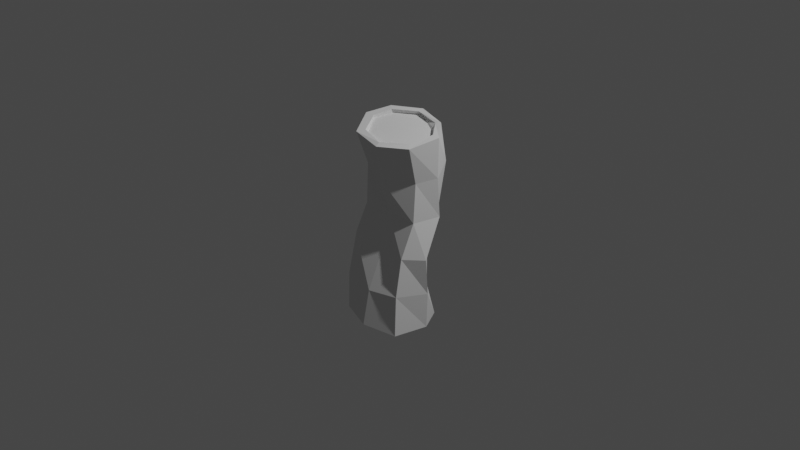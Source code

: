 # Source: Trash_2.blend  (saved by Blender 2.82.7; exported with 4.5.12 LTS)
import bpy
from mathutils import Matrix  # noqa: F401  (used for matrix-valued properties, if any)

bpy.ops.wm.read_factory_settings(use_empty=True)
scene = bpy.context.scene
scene.name = 'Scene'

# ---- collections
col_collection = bpy.data.collections.new('Collection'); scene.collection.children.link(col_collection)

# ---- world
world_world = bpy.data.worlds.new('World'); scene.world = world_world
world_world.use_nodes = True; world_world.node_tree.nodes.clear()
_N = world_world.node_tree.nodes; _L = world_world.node_tree.links
n0 = _N.new('ShaderNodeOutputWorld'); n0.name = 'World Output'; n0.location = (300, 300)
n1 = _N.new('ShaderNodeBackground'); n1.name = 'Background'; n1.location = (10, 300)
n1.inputs[0].default_value = (0.05088, 0.05088, 0.05088, 1.0)
_L.new(n1.outputs[0], n0.inputs[0])
n0.is_active_output = True
world_world.color = (0.05088, 0.05088, 0.05088)
world_world.use_sun_shadow = False
world_world.sun_shadow_jitter_overblur = 0.0

# ---- cameras
cam_camera = bpy.data.cameras.new('Camera')
cam_camera.clip_end = 100.0
cam_camera.ortho_scale = 7.314

# ---- lights
light_light = bpy.data.lights.new('Light', 'POINT')
light_light.transmission_factor = 0.0
light_light.energy = 1000.0
light_light.shadow_soft_size = 0.1
light_light.shadow_maximum_resolution = 0.006
light_light.use_absolute_resolution = True

# ---- meshes
me_cylinder = bpy.data.meshes.new('Cylinder')
me_cylinder.from_pydata([(0.01496, 0.2036, -1.002), (-0.01405, 0.285, 1.078), (0.348, 0.1429, -1.017), (0.2772, 0.2205, 1.057), (0.4611, -0.08751, -1.015), (0.4032, 0.06219, 1.013), (0.3355, -0.4325, -1.001), (0.3035, -0.1516, 0.9489), (0.04183, -0.4789, -1.024), (0.01563, -0.2807, 0.9189), (-0.2715, -0.3819, -0.9946), (-0.2774, -0.1914, 0.9409), (-0.4141, -0.08789, -1.027), (-0.3965, 0.03022, 1.006), (-0.3107, 0.1273, -1.002), (-0.3006, 0.1772, 1.053), (0.3354, 0.2379, 1.072), (-0.01303, 0.3384, 1.095), (0.4969, 0.05067, 1.011), (0.3638, -0.2112, 0.927), (0.02711, -0.3277, 0.8887), (-0.3421, -0.2554, 0.921), (-0.5041, 0.02087, 1.003), (-0.3598, 0.2282, 1.065), (0.2767, 0.1832, 1.021), (-0.002261, 0.3142, 1.041), (0.4098, 0.09575, 0.9754), (0.2902, -0.1494, 0.9116), (0.01534, -0.2494, 0.8803), (-0.2669, -0.1653, 0.906), (-0.4019, 0.01957, 0.9693), (-0.2872, 0.1948, 1.016), (0.01835, 0.2418, -1.003), (0.3747, 0.1477, -1.002), (0.5113, -0.1028, -1.006), (0.4023, -0.4381, -1.03), (0.0315, -0.5319, -1.012), (-0.336, -0.4063, -1.005), (-0.4865, -0.1456, -1.003), (-0.3162, 0.1717, -1.016), (0.00973, 0.2214, -0.9502), (0.3309, 0.1258, -0.9499), (0.4767, -0.1124, -0.9622), (0.3418, -0.3424, -0.9646), (0.03705, -0.4335, -0.972), (-0.2838, -0.3359, -0.9671), (-0.4022, -0.1768, -0.9589), (-0.3008, 0.137, -0.9566), (0.04669, 0.08004, -0.6151), (0.02913, 0.08333, -0.2072), (0.01973, 0.3395, 0.2178), (-0.01531, 0.2492, 0.6789), (0.3448, 0.3077, 0.6556), (0.3696, 0.1883, 0.2154), (0.3663, 0.04005, -0.2017), (0.3842, 0.02099, -0.6044), (0.5024, 0.03764, 0.5981), (0.5202, 0.053, 0.1904), (0.5414, -0.1479, -0.2167), (0.5243, -0.1015, -0.6176), (0.3783, -0.1395, 0.5522), (0.3971, -0.1838, 0.1475), (0.3765, -0.3269, -0.2063), (0.3777, -0.3997, -0.6084), (0.02117, -0.2735, 0.5281), (0.05084, -0.1847, 0.1413), (0.05182, -0.2816, -0.2269), (0.0398, -0.4577, -0.6372), (-0.3395, -0.1101, 0.5448), (-0.2879, -0.1749, 0.1437), (-0.3347, -0.2887, -0.2051), (-0.3367, -0.3927, -0.6059), (-0.4681, 0.01978, 0.5881), (-0.4593, 0.05262, 0.1833), (-0.4322, -0.1981, -0.2211), (-0.4698, -0.1779, -0.6087), (-0.3337, 0.2903, 0.649), (-0.3117, 0.147, 0.2102), (-0.2804, -0.08764, -0.2133), (-0.3053, 0.002537, -0.6039)], [], [(51, 17, 16, 52), (52, 16, 18, 56), (56, 18, 19, 60), (60, 19, 20, 64), (64, 20, 21, 68), (68, 21, 22, 72), (13, 11, 29, 30), (72, 22, 23, 76), (76, 23, 17, 51), (12, 14, 47, 46), (1, 3, 16, 17), (3, 5, 18, 16), (5, 7, 19, 18), (7, 9, 20, 19), (9, 11, 21, 20), (11, 13, 22, 21), (13, 15, 23, 22), (15, 1, 17, 23), (24, 25, 31, 30, 29, 28, 27, 26), (9, 7, 27, 28), (5, 3, 24, 26), (15, 13, 30, 31), (11, 9, 28, 29), (7, 5, 26, 27), (3, 1, 25, 24), (1, 15, 31, 25), (2, 0, 32, 33), (4, 2, 33, 34), (6, 4, 34, 35), (8, 6, 35, 36), (10, 8, 36, 37), (12, 10, 37, 38), (14, 12, 38, 39), (0, 14, 39, 32), (40, 41, 42, 43, 44, 45, 46, 47), (8, 10, 45, 44), (4, 6, 43, 42), (0, 2, 41, 40), (14, 0, 40, 47), (10, 12, 46, 45), (6, 8, 44, 43), (2, 4, 42, 41), (39, 79, 48, 32), (79, 78, 49, 48), (78, 77, 50, 49), (77, 76, 51, 50), (38, 75, 79, 39), (75, 74, 78, 79), (74, 73, 77, 78), (73, 72, 76, 77), (37, 71, 75, 38), (71, 70, 74, 75), (70, 69, 73, 74), (69, 68, 72, 73), (36, 67, 71, 37), (67, 66, 70, 71), (66, 65, 69, 70), (65, 64, 68, 69), (35, 63, 67, 36), (63, 62, 66, 67), (62, 61, 65, 66), (61, 60, 64, 65), (34, 59, 63, 35), (59, 58, 62, 63), (58, 57, 61, 62), (57, 56, 60, 61), (33, 55, 59, 34), (55, 54, 58, 59), (54, 53, 57, 58), (53, 52, 56, 57), (32, 48, 55, 33), (48, 49, 54, 55), (49, 50, 53, 54), (50, 51, 52, 53)])
_uv = me_cylinder.uv_layers.new(name='UVMap')
_uv.uv.foreach_set('vector', [1.0, 0.9, 1.0, 1.0, 0.875, 1.0, 0.875, 0.9, 0.875, 0.9, 0.875, 1.0, 0.75, 1.0, 0.75, 0.9, 0.75, 0.9, 0.75, 1.0, 0.625, 1.0, 0.625, 0.9, 0.625, 0.9, 0.625, 1.0, 0.5, 1.0, 0.5, 0.9, 0.5, 0.9, 0.5, 1.0, 0.375, 1.0, 0.375, 0.9, 0.375, 0.9, 0.375, 1.0, 0.25, 1.0, 0.25, 0.9, 0.05661, 0.25, 0.1133, 0.1133, 0.1133, 0.1133, 0.05661, 0.25, 0.25, 0.9, 0.25, 1.0, 0.125, 1.0, 0.125, 0.9, 0.125, 0.9, 0.125, 1.0, 0.0, 1.0, 0.0, 0.9, 0.5363, 0.25, 0.5989, 0.4011, 0.5989, 0.4011, 0.5363, 0.25, 0.25, 0.4434, 0.3867, 0.3867, 0.4197, 0.4197, 0.25, 0.49, 0.3867, 0.3867, 0.4434, 0.25, 0.49, 0.25, 0.4197, 0.4197, 0.4434, 0.25, 0.3867, 0.1133, 0.4197, 0.08029, 0.49, 0.25, 0.3867, 0.1133, 0.25, 0.05661, 0.25, 0.01, 0.4197, 0.08029, 0.25, 0.05661, 0.1133, 0.1133, 0.08029, 0.08029, 0.25, 0.01, 0.1133, 0.1133, 0.05661, 0.25, 0.01, 0.25, 0.08029, 0.08029, 0.05661, 0.25, 0.1133, 0.3867, 0.08029, 0.4197, 0.01, 0.25, 0.1133, 0.3867, 0.25, 0.4434, 0.25, 0.49, 0.08029, 0.4197, 0.3867, 0.3867, 0.25, 0.4434, 0.1133, 0.3867, 0.05661, 0.25, 0.1133, 0.1133, 0.25, 0.05661, 0.3867, 0.1133, 0.4434, 0.25, 0.25, 0.05661, 0.3867, 0.1133, 0.3867, 0.1133, 0.25, 0.05661, 0.4434, 0.25, 0.3867, 0.3867, 0.3867, 0.3867, 0.4434, 0.25, 0.1133, 0.3867, 0.05661, 0.25, 0.05661, 0.25, 0.1133, 0.3867, 0.1133, 0.1133, 0.25, 0.05661, 0.25, 0.05661, 0.1133, 0.1133, 0.3867, 0.1133, 0.4434, 0.25, 0.4434, 0.25, 0.3867, 0.1133, 0.3867, 0.3867, 0.25, 0.4434, 0.25, 0.4434, 0.3867, 0.3867, 0.25, 0.4434, 0.1133, 0.3867, 0.1133, 0.3867, 0.25, 0.4434, 0.9011, 0.4011, 0.75, 0.4637, 0.75, 0.49, 0.9197, 0.4197, 0.9637, 0.25, 0.9011, 0.4011, 0.9197, 0.4197, 0.99, 0.25, 0.9011, 0.09887, 0.9637, 0.25, 0.99, 0.25, 0.9197, 0.08029, 0.75, 0.03627, 0.9011, 0.09887, 0.9197, 0.08029, 0.75, 0.01, 0.5989, 0.09887, 0.75, 0.03627, 0.75, 0.01, 0.5803, 0.08029, 0.5363, 0.25, 0.5989, 0.09887, 0.5803, 0.08029, 0.51, 0.25, 0.5989, 0.4011, 0.5363, 0.25, 0.51, 0.25, 0.5803, 0.4197, 0.75, 0.4637, 0.5989, 0.4011, 0.5803, 0.4197, 0.75, 0.49, 0.75, 0.4637, 0.9011, 0.4011, 0.9637, 0.25, 0.9011, 0.09887, 0.75, 0.03627, 0.5989, 0.09887, 0.5363, 0.25, 0.5989, 0.4011, 0.75, 0.03627, 0.5989, 0.09887, 0.5989, 0.09887, 0.75, 0.03627, 0.9637, 0.25, 0.9011, 0.09887, 0.9011, 0.09887, 0.9637, 0.25, 0.75, 0.4637, 0.9011, 0.4011, 0.9011, 0.4011, 0.75, 0.4637, 0.5989, 0.4011, 0.75, 0.4637, 0.75, 0.4637, 0.5989, 0.4011, 0.5989, 0.09887, 0.5363, 0.25, 0.5363, 0.25, 0.5989, 0.09887, 0.9011, 0.09887, 0.75, 0.03627, 0.75, 0.03627, 0.9011, 0.09887, 0.9011, 0.4011, 0.9637, 0.25, 0.9637, 0.25, 0.9011, 0.4011, 0.125, 0.5, 0.125, 0.6, 0.0, 0.6, 0.0, 0.5, 0.125, 0.6, 0.125, 0.7, 0.0, 0.7, 0.0, 0.6, 0.125, 0.7, 0.125, 0.8, 0.0, 0.8, 0.0, 0.7, 0.125, 0.8, 0.125, 0.9, 0.0, 0.9, 0.0, 0.8, 0.25, 0.5, 0.25, 0.6, 0.125, 0.6, 0.125, 0.5, 0.25, 0.6, 0.25, 0.7, 0.125, 0.7, 0.125, 0.6, 0.25, 0.7, 0.25, 0.8, 0.125, 0.8, 0.125, 0.7, 0.25, 0.8, 0.25, 0.9, 0.125, 0.9, 0.125, 0.8, 0.375, 0.5, 0.375, 0.6, 0.25, 0.6, 0.25, 0.5, 0.375, 0.6, 0.375, 0.7, 0.25, 0.7, 0.25, 0.6, 0.375, 0.7, 0.375, 0.8, 0.25, 0.8, 0.25, 0.7, 0.375, 0.8, 0.375, 0.9, 0.25, 0.9, 0.25, 0.8, 0.5, 0.5, 0.5, 0.6, 0.375, 0.6, 0.375, 0.5, 0.5, 0.6, 0.5, 0.7, 0.375, 0.7, 0.375, 0.6, 0.5, 0.7, 0.5, 0.8, 0.375, 0.8, 0.375, 0.7, 0.5, 0.8, 0.5, 0.9, 0.375, 0.9, 0.375, 0.8, 0.625, 0.5, 0.625, 0.6, 0.5, 0.6, 0.5, 0.5, 0.625, 0.6, 0.625, 0.7, 0.5, 0.7, 0.5, 0.6, 0.625, 0.7, 0.625, 0.8, 0.5, 0.8, 0.5, 0.7, 0.625, 0.8, 0.625, 0.9, 0.5, 0.9, 0.5, 0.8, 0.75, 0.5, 0.75, 0.6, 0.625, 0.6, 0.625, 0.5, 0.75, 0.6, 0.75, 0.7, 0.625, 0.7, 0.625, 0.6, 0.75, 0.7, 0.75, 0.8, 0.625, 0.8, 0.625, 0.7, 0.75, 0.8, 0.75, 0.9, 0.625, 0.9, 0.625, 0.8, 0.875, 0.5, 0.875, 0.6, 0.75, 0.6, 0.75, 0.5, 0.875, 0.6, 0.875, 0.7, 0.75, 0.7, 0.75, 0.6, 0.875, 0.7, 0.875, 0.8, 0.75, 0.8, 0.75, 0.7, 0.875, 0.8, 0.875, 0.9, 0.75, 0.9, 0.75, 0.8, 1.0, 0.5, 1.0, 0.6, 0.875, 0.6, 0.875, 0.5, 1.0, 0.6, 1.0, 0.7, 0.875, 0.7, 0.875, 0.6, 1.0, 0.7, 1.0, 0.8, 0.875, 0.8, 0.875, 0.7, 1.0, 0.8, 1.0, 0.9, 0.875, 0.9, 0.875, 0.8])
me_cylinder.use_remesh_fix_poles = True
me_cylinder.use_remesh_preserve_attributes = False
me_cylinder.use_mirror_vertex_groups = False
me_cylinder.update()

# ---- objects
ob_light = bpy.data.objects.new('Light', light_light)
ob_camera = bpy.data.objects.new('Camera', cam_camera)
ob_cylinder = bpy.data.objects.new('Cylinder', me_cylinder)

# ---- transforms, parenting, visibility, modifiers, constraints
ob_light.location = (4.076, 1.005, 5.904)
ob_light.rotation_euler = (0.6503, 0.05522, 1.866)
ob_light.lock_rotations_4d = False
ob_light.empty_display_type = 'ARROWS'
ob_light.color = (0.0, 0.0, 0.0, 0.0)
ob_light.lineart.crease_threshold = 0.0
ob_camera.location = (7.359, -6.926, 4.958)
ob_camera.rotation_euler = (1.109, 0.0, 0.8149)
ob_camera.lock_rotations_4d = False
ob_camera.empty_display_type = 'ARROWS'
ob_camera.color = (0.0, 0.0, 0.0, 0.0)
ob_camera.display_type = 'WIRE'
ob_camera.lineart.crease_threshold = 0.0
ob_cylinder.location = (0.0, 0.0, 0.0)
ob_cylinder.lineart.crease_threshold = 0.0

# ---- collection membership
col_collection.objects.link(ob_light)
col_collection.objects.link(ob_camera)
col_collection.objects.link(ob_cylinder)

# ---- scene / render settings (as saved in the file)
scene.camera = ob_camera
scene.frame_start = 1; scene.frame_end = 250; scene.frame_set(1)
scene.render.engine = 'BLENDER_EEVEE_NEXT'
scene.cycles.use_denoising = False
scene.cycles.samples = 128
scene.cycles.sampling_pattern = 'TABULATED_SOBOL'
scene.cycles.use_adaptive_sampling = False
scene.cycles.use_light_tree = False
scene.view_settings.view_transform = 'Filmic'
bpy.context.view_layer.update()
